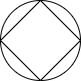

The diagram above was exported from draw.io. Its source (the exported page's mxGraphModel, read from the mxfile embedded in the PNG):
<mxGraphModel dx="782" dy="469" grid="1" gridSize="10" guides="1" tooltips="1" connect="1" arrows="1" fold="1" page="1" pageScale="1" pageWidth="827" pageHeight="1169" math="0" shadow="0">
  <root>
    <mxCell id="0" />
    <mxCell id="1" parent="0" />
    <mxCell id="MrOMYKbvzu5a9s0DmPwM-1" value="" style="ellipse;whiteSpace=wrap;html=1;aspect=fixed;" parent="1" vertex="1">
      <mxGeometry x="360" y="200" width="80" height="80" as="geometry" />
    </mxCell>
    <mxCell id="YdQIoWc916G5_5oJGKE6-1" value="" style="rhombus;whiteSpace=wrap;html=1;" vertex="1" parent="1">
      <mxGeometry x="360" y="200" width="80" height="80" as="geometry" />
    </mxCell>
  </root>
</mxGraphModel>